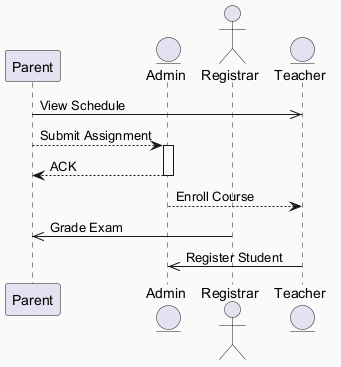

The diagram above was rendered by PlantUML. Its source (embedded in the PNG):
@startuml
skinparam backgroundColor #FAFAFA
skinparam classBackgroundColor #FFF3E0
skinparam classBorderColor #E65100
participant "Parent" as P
entity "Admin" as A
actor "Registrar" as R
entity "Teacher" as T
P ->> T : View Schedule
P --> A : Submit Assignment
activate A
A --> P : ACK
deactivate A
A --> T : Enroll Course
R ->> P : Grade Exam
T ->> A : Register Student
@enduml